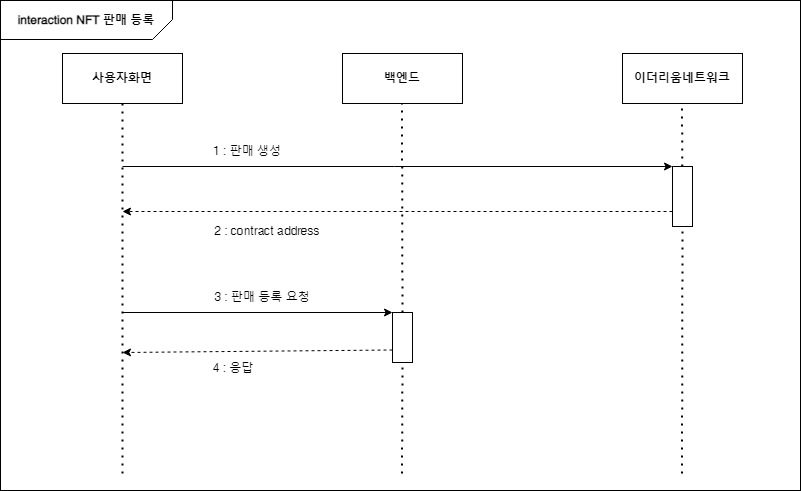

The diagram above was exported from draw.io. Its source (the exported page's mxGraphModel, read from the mxfile embedded in the PNG):
<mxGraphModel dx="1038" dy="547" grid="1" gridSize="10" guides="1" tooltips="1" connect="1" arrows="1" fold="1" page="1" pageScale="1" pageWidth="827" pageHeight="1169" math="0" shadow="0">
  <root>
    <mxCell id="0" />
    <mxCell id="1" parent="0" />
    <mxCell id="Qj5DAwGn2AhElDcPwF5D-19" value="" style="rounded=0;whiteSpace=wrap;html=1;" vertex="1" parent="1">
      <mxGeometry x="18" y="47" width="800" height="490" as="geometry" />
    </mxCell>
    <mxCell id="Qj5DAwGn2AhElDcPwF5D-1" value="사용자화면" style="rounded=0;whiteSpace=wrap;html=1;fontStyle=1" vertex="1" parent="1">
      <mxGeometry x="80" y="100" width="120" height="50" as="geometry" />
    </mxCell>
    <mxCell id="Qj5DAwGn2AhElDcPwF5D-2" value="백엔드" style="rounded=0;whiteSpace=wrap;html=1;fontStyle=1" vertex="1" parent="1">
      <mxGeometry x="360" y="100" width="120" height="50" as="geometry" />
    </mxCell>
    <mxCell id="Qj5DAwGn2AhElDcPwF5D-3" value="이더리움네트워크" style="rounded=0;whiteSpace=wrap;html=1;fontStyle=1" vertex="1" parent="1">
      <mxGeometry x="640" y="100" width="120" height="50" as="geometry" />
    </mxCell>
    <mxCell id="Qj5DAwGn2AhElDcPwF5D-4" value="" style="endArrow=none;dashed=1;html=1;dashPattern=1 3;strokeWidth=2;rounded=0;entryX=0.5;entryY=1;entryDx=0;entryDy=0;" edge="1" parent="1" target="Qj5DAwGn2AhElDcPwF5D-1">
      <mxGeometry width="50" height="50" relative="1" as="geometry">
        <mxPoint x="140" y="520" as="sourcePoint" />
        <mxPoint x="440" y="260" as="targetPoint" />
      </mxGeometry>
    </mxCell>
    <mxCell id="Qj5DAwGn2AhElDcPwF5D-5" value="" style="endArrow=none;dashed=1;html=1;dashPattern=1 3;strokeWidth=2;rounded=0;entryX=0.5;entryY=1;entryDx=0;entryDy=0;startArrow=none;" edge="1" parent="1" source="Qj5DAwGn2AhElDcPwF5D-9">
      <mxGeometry width="50" height="50" relative="1" as="geometry">
        <mxPoint x="419.5" y="520" as="sourcePoint" />
        <mxPoint x="419.5" y="150" as="targetPoint" />
      </mxGeometry>
    </mxCell>
    <mxCell id="Qj5DAwGn2AhElDcPwF5D-6" value="" style="endArrow=none;dashed=1;html=1;dashPattern=1 3;strokeWidth=2;rounded=0;entryX=0.5;entryY=1;entryDx=0;entryDy=0;startArrow=none;" edge="1" parent="1" source="Qj5DAwGn2AhElDcPwF5D-7">
      <mxGeometry width="50" height="50" relative="1" as="geometry">
        <mxPoint x="699.5" y="520" as="sourcePoint" />
        <mxPoint x="699.5" y="150" as="targetPoint" />
      </mxGeometry>
    </mxCell>
    <mxCell id="Qj5DAwGn2AhElDcPwF5D-7" value="" style="rounded=0;whiteSpace=wrap;html=1;" vertex="1" parent="1">
      <mxGeometry x="690" y="213" width="20" height="60" as="geometry" />
    </mxCell>
    <mxCell id="Qj5DAwGn2AhElDcPwF5D-8" value="" style="endArrow=none;dashed=1;html=1;dashPattern=1 3;strokeWidth=2;rounded=0;entryX=0.5;entryY=1;entryDx=0;entryDy=0;" edge="1" parent="1" target="Qj5DAwGn2AhElDcPwF5D-7">
      <mxGeometry width="50" height="50" relative="1" as="geometry">
        <mxPoint x="699.5" y="520" as="sourcePoint" />
        <mxPoint x="699.5" y="150" as="targetPoint" />
      </mxGeometry>
    </mxCell>
    <mxCell id="Qj5DAwGn2AhElDcPwF5D-9" value="" style="rounded=0;whiteSpace=wrap;html=1;" vertex="1" parent="1">
      <mxGeometry x="410" y="359" width="20" height="50" as="geometry" />
    </mxCell>
    <mxCell id="Qj5DAwGn2AhElDcPwF5D-10" value="" style="endArrow=none;dashed=1;html=1;dashPattern=1 3;strokeWidth=2;rounded=0;entryX=0.5;entryY=1;entryDx=0;entryDy=0;" edge="1" parent="1" target="Qj5DAwGn2AhElDcPwF5D-9">
      <mxGeometry width="50" height="50" relative="1" as="geometry">
        <mxPoint x="419.5" y="520" as="sourcePoint" />
        <mxPoint x="419.5" y="150" as="targetPoint" />
      </mxGeometry>
    </mxCell>
    <mxCell id="Qj5DAwGn2AhElDcPwF5D-11" value="" style="endArrow=classic;html=1;rounded=0;entryX=0;entryY=0;entryDx=0;entryDy=0;" edge="1" parent="1" target="Qj5DAwGn2AhElDcPwF5D-7">
      <mxGeometry width="50" height="50" relative="1" as="geometry">
        <mxPoint x="140" y="213" as="sourcePoint" />
        <mxPoint x="440" y="273" as="targetPoint" />
      </mxGeometry>
    </mxCell>
    <mxCell id="Qj5DAwGn2AhElDcPwF5D-12" value="" style="endArrow=classic;html=1;rounded=0;entryX=0;entryY=0;entryDx=0;entryDy=0;" edge="1" parent="1" target="Qj5DAwGn2AhElDcPwF5D-9">
      <mxGeometry width="50" height="50" relative="1" as="geometry">
        <mxPoint x="140" y="359" as="sourcePoint" />
        <mxPoint x="440" y="279" as="targetPoint" />
      </mxGeometry>
    </mxCell>
    <mxCell id="Qj5DAwGn2AhElDcPwF5D-13" value="" style="endArrow=classic;html=1;rounded=0;exitX=0;exitY=0.75;exitDx=0;exitDy=0;dashed=1;" edge="1" parent="1" source="Qj5DAwGn2AhElDcPwF5D-7">
      <mxGeometry width="50" height="50" relative="1" as="geometry">
        <mxPoint x="150" y="223" as="sourcePoint" />
        <mxPoint x="140" y="258" as="targetPoint" />
      </mxGeometry>
    </mxCell>
    <mxCell id="Qj5DAwGn2AhElDcPwF5D-14" value="" style="endArrow=classic;html=1;rounded=0;exitX=0;exitY=0.75;exitDx=0;exitDy=0;dashed=1;" edge="1" parent="1" source="Qj5DAwGn2AhElDcPwF5D-9">
      <mxGeometry width="50" height="50" relative="1" as="geometry">
        <mxPoint x="140" y="399" as="sourcePoint" />
        <mxPoint x="140" y="399" as="targetPoint" />
      </mxGeometry>
    </mxCell>
    <mxCell id="Qj5DAwGn2AhElDcPwF5D-15" value="1 : 판매 생성" style="text;html=1;strokeColor=none;fillColor=none;align=center;verticalAlign=middle;whiteSpace=wrap;rounded=0;" vertex="1" parent="1">
      <mxGeometry x="230" y="183" width="70" height="30" as="geometry" />
    </mxCell>
    <mxCell id="Qj5DAwGn2AhElDcPwF5D-16" value="2 : contract address" style="text;html=1;strokeColor=none;fillColor=none;align=center;verticalAlign=middle;whiteSpace=wrap;rounded=0;" vertex="1" parent="1">
      <mxGeometry x="220" y="263" width="130" height="30" as="geometry" />
    </mxCell>
    <mxCell id="Qj5DAwGn2AhElDcPwF5D-17" value="3 : 판매 등록 요청" style="text;html=1;strokeColor=none;fillColor=none;align=center;verticalAlign=middle;whiteSpace=wrap;rounded=0;" vertex="1" parent="1">
      <mxGeometry x="215" y="329" width="130" height="30" as="geometry" />
    </mxCell>
    <mxCell id="Qj5DAwGn2AhElDcPwF5D-18" value="4 : 응답" style="text;html=1;strokeColor=none;fillColor=none;align=center;verticalAlign=middle;whiteSpace=wrap;rounded=0;" vertex="1" parent="1">
      <mxGeometry x="216" y="400" width="70" height="30" as="geometry" />
    </mxCell>
    <mxCell id="Qj5DAwGn2AhElDcPwF5D-21" value="interaction NFT 판매 등록" style="shape=card;whiteSpace=wrap;html=1;fillColor=none;gradientColor=none;direction=north;flipH=1;size=20;fontStyle=1" vertex="1" parent="1">
      <mxGeometry x="18" y="47" width="172" height="39" as="geometry" />
    </mxCell>
  </root>
</mxGraphModel>